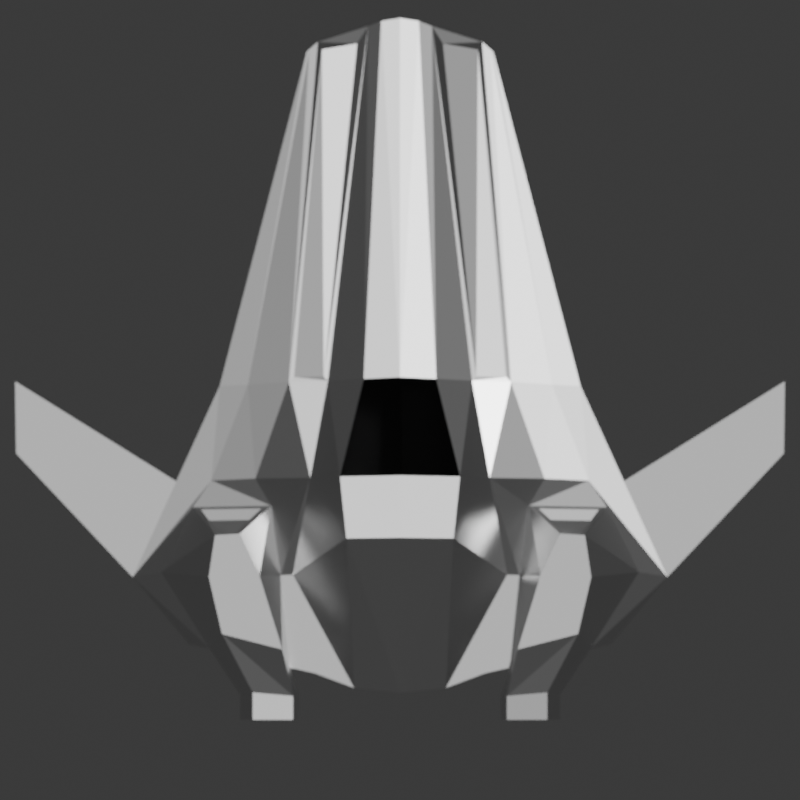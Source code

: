 # Source: fighter-ship.blend  (saved by Blender 5.0.118; exported with 4.5.12 LTS)
import bpy
from mathutils import Matrix  # noqa: F401  (used for matrix-valued properties, if any)

bpy.ops.wm.read_factory_settings(use_empty=True)
scene = bpy.context.scene
scene.name = 'Scene'

# ---- collections
col_collection = bpy.data.collections.new('Collection'); scene.collection.children.link(col_collection)

# ---- materials (node trees are filled in below, after node groups)
mat_ship_metal = bpy.data.materials.new('Ship Metal')
mat_ship_metal.alpha_threshold = 0.0
mat_ship_metal.use_backface_culling_lightprobe_volume = False
mat_ship_metal.roughness = 0.5
mat_ship_metal.line_color = (0.0, 0.0, 0.0, 1.0)
mat_cockpit_glass = bpy.data.materials.new('Cockpit Glass')

# ---- material node trees
mat_ship_metal.use_nodes = True; mat_ship_metal.node_tree.nodes.clear()
_N = mat_ship_metal.node_tree.nodes; _L = mat_ship_metal.node_tree.links
n0 = _N.new('ShaderNodeOutputMaterial'); n0.name = 'Material Output'; n0.location = (200, 100)
n1 = _N.new('ShaderNodeBsdfPrincipled'); n1.name = 'Principled BSDF'; n1.location = (-200, 100)
n1.inputs[1].default_value = 6.364
n1.inputs[2].default_value = 0.3091
n1.inputs[25].default_value = 0.5818
_L.new(n1.outputs[0], n0.inputs[0])
n0.is_active_output = True
mat_cockpit_glass.use_nodes = True; mat_cockpit_glass.node_tree.nodes.clear()
_N = mat_cockpit_glass.node_tree.nodes; _L = mat_cockpit_glass.node_tree.links
n0 = _N.new('ShaderNodeBsdfPrincipled'); n0.name = 'Principled BSDF'; n0.location = (-544, 229)
n0.inputs[0].default_value = (0.01041, 0.01041, 0.01041, 1.0)
n0.inputs[2].default_value = 0.0
n0.inputs[18].default_value = 1.0
n1 = _N.new('ShaderNodeOutputMaterial'); n1.name = 'Material Output'; n1.location = (-144, 229)
_L.new(n0.outputs[0], n1.inputs[0])
n1.is_active_output = True

# ---- world
world_world = bpy.data.worlds.new('World'); scene.world = world_world
world_world.use_nodes = True; world_world.node_tree.nodes.clear()
_N = world_world.node_tree.nodes; _L = world_world.node_tree.links
n0 = _N.new('ShaderNodeOutputWorld'); n0.name = 'World Output'; n0.location = (200, 100)
n1 = _N.new('ShaderNodeBackground'); n1.name = 'Background'; n1.location = (-200, 100)
n1.inputs[0].default_value = (0.05088, 0.05088, 0.05088, 1.0)
_L.new(n1.outputs[0], n0.inputs[0])
n0.is_active_output = True
world_world.color = (0.05088, 0.05088, 0.05088)
world_world.sun_shadow_jitter_overblur = 0.0

# ---- cameras
cam_camera_001 = bpy.data.cameras.new('Camera.001')
cam_camera_001.type = 'ORTHO'
cam_camera_001.clip_start = 0.3048
cam_camera_001.clip_end = 60.96
cam_camera_001.ortho_scale = 10.0
cam_camera_001.display_size = 0.0381
cam_camera_001.show_composition_center = True
cam_camera_001.dof.use_dof = True
cam_camera_001.dof.focus_distance = 26.74

# ---- lights
light_sun = bpy.data.lights.new('Sun', 'SUN')
light_sun.energy = 1.0

# ---- meshes
me_cube = bpy.data.meshes.new('Cube')
me_cube.from_pydata([(0.823, 8.011, 0.2064), (0.823, 8.011, 0.09844), (2.291, 0.6027, 0.3048), (2.291, 0.6027, 1.49e-08), (-0.3429, 8.431, 0.2064), (-0.3429, 8.431, 0.09844), (-0.3429, 0.0, 0.3048), (-0.3429, 0.0, 1.49e-08), (-0.3429, 1.489, -0.3626), (2.998, 1.447, 0.3048), (-0.3429, 1.938, 0.8979), (2.998, 1.447, 2.877e-08), (-0.3429, 3.945, 0.5564), (1.911, 3.833, 5.164e-08), (-0.3429, 3.945, -0.3626), (1.911, 3.833, 0.3048), (0.05419, 8.331, 0.06317), (0.7128, 0.2415, 0.3048), (0.7128, 0.2415, 1.49e-08), (0.1955, 8.112, 0.245), (0.9961, 1.472, -0.3626), (0.9961, 1.472, 0.3048), (0.6106, 3.955, 0.3954), (0.5602, 3.9, -0.3626), (-0.3429, 2.717, -0.3626), (2.454, 2.64, 0.3048), (-0.3429, 2.717, 0.8634), (2.454, 2.64, 4.02e-08), (0.7782, 2.686, 0.5594), (-0.1093, 8.394, 0.09844), (0.2325, 0.06104, 0.3048), (0.3266, 1.481, -0.3626), (0.1087, 3.923, -0.3626), (0.2325, 0.06104, 1.676e-08), (-0.1093, 8.394, 0.2064), (0.3266, 1.929, 0.8979), (0.1087, 3.923, 0.548), (0.4076, 2.702, 0.8634), (4.467, 3.89, 0.3048), (4.454, 2.992, 0.3048), (4.454, 2.992, 0.2193), (4.467, 3.89, 0.2193), (1.041, 0.3166, 1.49e-08), (0.6319, 8.038, 0.2779), (1.149, 1.467, 0.3048), (0.9835, 3.944, 0.3754), (0.6849, 8.132, 0.09844), (1.041, 0.3166, 0.3048), (1.412, 1.467, -0.3626), (0.8408, 3.886, -0.3626), (1.465, 2.677, 0.3783), (1.126, 2.677, -0.3626), (1.879, 0.5085, 1.49e-08), (0.7884, 8.042, 0.2064), (2.643, 1.507, 0.4262), (1.558, 3.851, 0.329), (2.017, 2.652, 0.329), (0.7884, 8.042, 0.09844), (2.046, 0.5617, 0.4262), (2.476, 1.454, 2.66e-08), (1.558, 3.851, 4.59e-08), (2.017, 2.652, 3.625e-08), (1.392, 2.302, 0.3942), (2.143, 2.289, 0.3759), (1.882, 0.7333, 0.8182), (1.129, 0.5414, 0.8182), (1.414, 1.46, 0.8182), (1.691, 2.017, 0.7624), (2.047, 1.447, 0.8182), (1.929, 2.001, 0.7617), (1.041, 0.3166, 0.3048), (1.041, 0.3166, 1.49e-08), (1.879, 0.5085, 1.49e-08), (2.046, 0.5617, 0.4262), (1.882, 0.7333, 0.8182), (1.656, -0.02336, 0.3731), (0.9172, -0.02336, 0.284), (1.032, -0.07442, 0.1366), (1.49, -0.01072, 0.1207), (1.498, 0.00116, 0.6893), (0.9939, -0.04219, 0.6733), (0.9744, -0.1938, 0.2971), (1.059, -0.2385, 0.1894), (1.462, -0.2385, 0.1752), (1.594, -0.2385, 0.3769), (1.465, -0.1754, 0.6345), (1.038, -0.2156, 0.6212), (0.9172, -0.3386, 0.284), (1.032, -0.3386, 0.1366), (1.49, -0.3386, 0.1207), (1.656, -0.3386, 0.3731), (1.498, -0.3386, 0.6893), (0.9939, -0.3386, 0.6733), (0.9744, -0.3386, 0.2971), (1.059, -0.3386, 0.1894), (1.462, -0.3386, 0.1752), (1.594, -0.3386, 0.3769), (1.465, -0.3386, 0.6345), (1.038, -0.3386, 0.6212), (1.269, 2.337, 0.3416), (2.247, 2.318, 0.3169), (1.657, 1.987, 0.8182), (1.969, 1.968, 0.8182), (1.392, 2.163, 0.3942), (2.143, 2.149, 0.3759), (1.691, 1.948, 0.7624), (1.929, 1.932, 0.7617), (0.9753, -0.1574, 0.2936), (1.06, -0.2021, 0.1858), (1.462, -0.2021, 0.1717), (1.595, -0.2021, 0.3733), (1.466, -0.139, 0.631), (1.039, -0.1793, 0.6176), (0.05419, 8.331, 0.1711), (0.6849, 8.132, 0.2064), (0.5602, 3.9, 0.3976), (1.045, 3.886, 0.3783), (-1.509, 8.011, 0.2064), (-1.509, 8.011, 0.09844), (-2.977, 0.6027, 0.3048), (-2.977, 0.6027, 1.49e-08), (-0.3429, 8.431, 0.2064), (-0.3429, 8.431, 0.09844), (-0.3429, 0.0, 0.3048), (-0.3429, 0.0, 1.49e-08), (-0.3429, 1.489, -0.3626), (-3.684, 1.447, 0.3048), (-0.3429, 1.938, 0.8979), (-3.684, 1.447, 2.877e-08), (-0.3429, 3.945, 0.5564), (-2.596, 3.833, 5.164e-08), (-0.3429, 3.945, -0.3626), (-2.596, 3.833, 0.3048), (-0.74, 8.331, 0.06317), (-1.399, 0.2415, 0.3048), (-1.399, 0.2415, 1.49e-08), (-0.8813, 8.112, 0.245), (-1.682, 1.472, -0.3626), (-1.682, 1.472, 0.3048), (-1.296, 3.955, 0.3954), (-1.246, 3.9, -0.3626), (-0.3429, 2.717, -0.3626), (-3.14, 2.64, 0.3048), (-0.3429, 2.717, 0.8634), (-3.14, 2.64, 4.02e-08), (-1.464, 2.686, 0.5594), (-0.5765, 8.394, 0.09844), (-0.9183, 0.06104, 0.3048), (-1.012, 1.481, -0.3626), (-0.7945, 3.923, -0.3626), (-0.9183, 0.06104, 1.676e-08), (-0.5765, 8.394, 0.2064), (-1.012, 1.929, 0.8979), (-0.7945, 3.923, 0.548), (-1.093, 2.702, 0.8634), (-5.153, 3.89, 0.3048), (-5.14, 2.992, 0.3048), (-5.14, 2.992, 0.2193), (-5.153, 3.89, 0.2193), (-1.726, 0.3166, 1.49e-08), (-1.318, 8.038, 0.2779), (-1.835, 1.467, 0.3048), (-1.669, 3.944, 0.3754), (-1.371, 8.132, 0.09844), (-1.726, 0.3166, 0.3048), (-2.098, 1.467, -0.3626), (-1.527, 3.886, -0.3626), (-2.151, 2.677, 0.3783), (-1.812, 2.677, -0.3626), (-2.565, 0.5085, 1.49e-08), (-1.474, 8.042, 0.2064), (-3.329, 1.507, 0.4262), (-2.244, 3.851, 0.329), (-2.703, 2.652, 0.329), (-1.474, 8.042, 0.09844), (-2.732, 0.5617, 0.4262), (-3.162, 1.454, 2.66e-08), (-2.244, 3.851, 4.59e-08), (-2.703, 2.652, 3.625e-08), (-2.078, 2.302, 0.3942), (-2.829, 2.289, 0.3759), (-2.567, 0.7333, 0.8182), (-1.815, 0.5414, 0.8182), (-2.1, 1.46, 0.8182), (-2.377, 2.017, 0.7624), (-2.733, 1.447, 0.8182), (-2.615, 2.001, 0.7617), (-1.726, 0.3166, 0.3048), (-1.726, 0.3166, 1.49e-08), (-2.565, 0.5085, 1.49e-08), (-2.732, 0.5617, 0.4262), (-2.567, 0.7333, 0.8182), (-2.342, -0.02336, 0.3731), (-1.603, -0.02336, 0.284), (-1.717, -0.07442, 0.1366), (-2.176, -0.01072, 0.1207), (-2.183, 0.00116, 0.6893), (-1.68, -0.04219, 0.6733), (-1.66, -0.1938, 0.2971), (-1.745, -0.2385, 0.1894), (-2.147, -0.2385, 0.1752), (-2.28, -0.2385, 0.3769), (-2.151, -0.1754, 0.6345), (-1.724, -0.2156, 0.6212), (-1.603, -0.3386, 0.284), (-1.717, -0.3386, 0.1366), (-2.176, -0.3386, 0.1207), (-2.342, -0.3386, 0.3731), (-2.183, -0.3386, 0.6893), (-1.68, -0.3386, 0.6733), (-1.66, -0.3386, 0.2971), (-1.745, -0.3386, 0.1894), (-2.147, -0.3386, 0.1752), (-2.28, -0.3386, 0.3769), (-2.151, -0.3386, 0.6345), (-1.724, -0.3386, 0.6212), (-1.955, 2.337, 0.3416), (-2.932, 2.318, 0.3169), (-2.343, 1.987, 0.8182), (-2.655, 1.968, 0.8182), (-2.078, 2.163, 0.3942), (-2.829, 2.149, 0.3759), (-2.377, 1.948, 0.7624), (-2.615, 1.932, 0.7617), (-1.661, -0.1574, 0.2936), (-1.746, -0.2021, 0.1858), (-2.148, -0.2021, 0.1717), (-2.281, -0.2021, 0.3733), (-2.152, -0.139, 0.631), (-1.725, -0.1793, 0.6176), (-0.74, 8.331, 0.1711), (-1.371, 8.132, 0.2064), (-1.246, 3.9, 0.3976), (-1.731, 3.886, 0.3783)], [], [(35, 10, 6, 30), (33, 30, 6, 7), (14, 12, 4, 5), (59, 11, 3, 52), (11, 9, 2, 3), (57, 53, 0, 1), (25, 9, 39, 38), (61, 27, 11, 59), (7, 6, 10, 8), (37, 26, 10, 35), (34, 4, 12, 36), (57, 1, 13, 60), (1, 0, 15, 13), (24, 26, 12, 14), (29, 16, 23, 32), (43, 19, 22, 45), (50, 28, 21, 44, 99), (29, 34, 113, 16), (31, 20, 18, 33), (42, 47, 17, 18), (44, 21, 17, 47), (116, 115, 28, 50), (8, 10, 26, 24), (36, 12, 26, 37), (60, 13, 27, 61), (13, 15, 25, 27), (115, 36, 37), (8, 31, 33, 7), (5, 4, 34, 29), (5, 29, 32, 14), (113, 34, 36, 115), (28, 37, 35, 21), (18, 17, 30, 33), (21, 35, 30, 17), (41, 38, 39, 40), (27, 25, 38, 41), (9, 11, 40, 39), (11, 27, 41, 40), (51, 48, 20, 31, 8, 24, 14, 32, 23, 49), (55, 116, 50, 56), (69, 63, 104, 106), (58, 54, 68, 64), (53, 114, 116, 55), (16, 46, 49, 23), (16, 113, 114, 46), (20, 48, 42, 18), (0, 53, 55, 15), (25, 56, 100, 54, 9), (3, 2, 58, 52), (9, 54, 58, 2), (15, 55, 56, 25), (49, 60, 61, 51), (46, 57, 60, 49), (51, 61, 59, 48), (46, 114, 53, 57), (48, 59, 52, 42), (56, 50, 99, 100), (68, 66, 65, 64), (102, 101, 66, 68), (54, 100, 102, 68), (99, 44, 66, 101), (44, 47, 65, 66), (72, 71, 70, 73), (70, 65, 74, 73), (73, 74, 79, 75), (72, 73, 75, 78), (70, 71, 77, 76), (65, 70, 76, 80), (74, 65, 80, 79), (71, 72, 78, 77), (77, 78, 89, 88), (83, 84, 110, 109), (75, 79, 91, 90), (78, 75, 90, 89), (76, 77, 88, 87), (80, 76, 87, 92), (79, 80, 92, 91), (94, 93, 87, 88), (95, 94, 88, 89), (96, 95, 89, 90), (98, 97, 91, 92), (97, 96, 90, 91), (93, 98, 92, 87), (82, 81, 93, 94), (83, 82, 94, 95), (84, 83, 95, 96), (86, 85, 97, 98), (85, 84, 96, 97), (81, 86, 98, 93), (62, 63, 100, 99), (69, 67, 101, 102), (67, 62, 99, 101), (63, 69, 102, 100), (104, 103, 105, 106), (67, 69, 106, 105), (62, 67, 105, 103), (63, 62, 103, 104), (110, 111, 112, 107, 108, 109), (81, 82, 108, 107), (86, 81, 107, 112), (85, 86, 112, 111), (82, 83, 109, 108), (84, 85, 111, 110), (22, 19, 113, 115), (19, 43, 114, 113), (45, 22, 115, 116), (43, 45, 116, 114), (28, 115, 37), (152, 127, 123, 147), (150, 147, 123, 124), (131, 129, 121, 122), (176, 128, 120, 169), (128, 126, 119, 120), (174, 170, 117, 118), (142, 126, 156, 155), (178, 144, 128, 176), (124, 123, 127, 125), (154, 143, 127, 152), (151, 121, 129, 153), (174, 118, 130, 177), (118, 117, 132, 130), (141, 143, 129, 131), (146, 133, 140, 149), (160, 136, 139, 162), (167, 145, 138, 161, 216), (146, 151, 230, 133), (148, 137, 135, 150), (159, 164, 134, 135), (161, 138, 134, 164), (233, 232, 145, 167), (125, 127, 143, 141), (153, 129, 143, 154), (177, 130, 144, 178), (130, 132, 142, 144), (232, 153, 154), (125, 148, 150, 124), (122, 121, 151, 146), (122, 146, 149, 131), (230, 151, 153, 232), (145, 154, 152, 138), (135, 134, 147, 150), (138, 152, 147, 134), (158, 155, 156, 157), (144, 142, 155, 158), (126, 128, 157, 156), (128, 144, 158, 157), (168, 165, 137, 148, 125, 141, 131, 149, 140, 166), (172, 233, 167, 173), (186, 180, 221, 223), (175, 171, 185, 181), (170, 231, 233, 172), (133, 163, 166, 140), (133, 230, 231, 163), (137, 165, 159, 135), (117, 170, 172, 132), (142, 173, 217, 171, 126), (120, 119, 175, 169), (126, 171, 175, 119), (132, 172, 173, 142), (166, 177, 178, 168), (163, 174, 177, 166), (168, 178, 176, 165), (163, 231, 170, 174), (165, 176, 169, 159), (173, 167, 216, 217), (185, 183, 182, 181), (219, 218, 183, 185), (171, 217, 219, 185), (216, 161, 183, 218), (161, 164, 182, 183), (189, 188, 187, 190), (187, 182, 191, 190), (190, 191, 196, 192), (189, 190, 192, 195), (187, 188, 194, 193), (182, 187, 193, 197), (191, 182, 197, 196), (188, 189, 195, 194), (194, 195, 206, 205), (200, 201, 227, 226), (192, 196, 208, 207), (195, 192, 207, 206), (193, 194, 205, 204), (197, 193, 204, 209), (196, 197, 209, 208), (211, 210, 204, 205), (212, 211, 205, 206), (213, 212, 206, 207), (215, 214, 208, 209), (214, 213, 207, 208), (210, 215, 209, 204), (199, 198, 210, 211), (200, 199, 211, 212), (201, 200, 212, 213), (203, 202, 214, 215), (202, 201, 213, 214), (198, 203, 215, 210), (179, 180, 217, 216), (186, 184, 218, 219), (184, 179, 216, 218), (180, 186, 219, 217), (221, 220, 222, 223), (184, 186, 223, 222), (179, 184, 222, 220), (180, 179, 220, 221), (227, 228, 229, 224, 225, 226), (198, 199, 225, 224), (203, 198, 224, 229), (202, 203, 229, 228), (199, 200, 226, 225), (201, 202, 228, 227), (139, 136, 230, 232), (136, 160, 231, 230), (162, 139, 232, 233), (160, 162, 233, 231), (145, 232, 154)])
me_cube.polygons.foreach_set('material_index', [0, 0, 0, 0, 0, 0, 0, 0, 0, 0, 0, 0, 0, 0, 0, 0, 0, 0, 0, 0, 0, 0, 0, 1, 0, 0, 0, 0, 0, 0, 0, 0, 0, 0, 0, 0, 0, 0, 0, 0, 0, 0, 0, 0, 0, 0, 0, 0, 0, 0, 0, 0, 0, 0, 0, 0, 0, 0, 0, 0, 0, 0, 0, 0, 0, 0, 0, 0, 0, 0, 0, 0, 0, 0, 0, 0, 0, 0, 0, 0, 0, 0, 0, 0, 0, 0, 0, 0, 0, 0, 0, 0, 0, 0, 0, 0, 0, 0, 0, 0, 0, 0, 0, 0, 0, 0, 0, 0, 0, 0, 0, 0, 0, 0, 0, 0, 0, 0, 0, 0, 0, 0, 0, 0, 0, 0, 0, 0, 0, 0, 0, 1, 0, 0, 0, 0, 0, 0, 0, 0, 0, 0, 0, 0, 0, 0, 0, 0, 0, 0, 0, 0, 0, 0, 0, 0, 0, 0, 0, 0, 0, 0, 0, 0, 0, 0, 0, 0, 0, 0, 0, 0, 0, 0, 0, 0, 0, 0, 0, 0, 0, 0, 0, 0, 0, 0, 0, 0, 0, 0, 0, 0, 0, 0, 0, 0, 0, 0, 0, 0, 0, 0, 0, 0, 0, 0, 0, 0, 0, 0, 0, 0, 0, 0, 0, 0])
_uv = me_cube.uv_layers.new(name='UVMap')
_uv.uv.foreach_set('vector', [0.8249, 0.6918, 0.875, 0.6918, 0.875, 0.75, 0.8249, 0.75, 0.375, 0.9499, 0.625, 0.9499, 0.625, 1.0, 0.375, 1.0, 0.375, 0.1541, 0.625, 0.1541, 0.625, 0.25, 0.375, 0.25, 0.3359, 0.6918, 0.375, 0.6918, 0.375, 0.75, 0.3359, 0.75, 0.375, 0.6918, 0.625, 0.6918, 0.625, 0.75, 0.375, 0.75, 0.375, 0.4609, 0.625, 0.4609, 0.625, 0.5, 0.375, 0.5, 0.625, 0.6439, 0.625, 0.6918, 0.625, 0.6918, 0.625, 0.6439, 0.3359, 0.6439, 0.375, 0.6439, 0.375, 0.6918, 0.3359, 0.6918, 0.375, 0.0, 0.625, 0.0, 0.625, 0.05817, 0.375, 0.05817, 0.8249, 0.6439, 0.875, 0.6439, 0.875, 0.6918, 0.8249, 0.6918, 0.8249, 0.5, 0.875, 0.5, 0.875, 0.5959, 0.8249, 0.5959, 0.3359, 0.5, 0.375, 0.5, 0.375, 0.5959, 0.3359, 0.5959, 0.375, 0.5, 0.625, 0.5, 0.625, 0.5959, 0.375, 0.5959, 0.375, 0.1061, 0.625, 0.1061, 0.625, 0.1541, 0.375, 0.1541, 0.1751, 0.5, 0.2252, 0.5, 0.2252, 0.5959, 0.1751, 0.5959, 0.7466, 0.5014, 0.7719, 0.5013, 0.7712, 0.5947, 0.7473, 0.5947, 0.7437, 0.6439, 0.7748, 0.6439, 0.7748, 0.6918, 0.7437, 0.6918, 0.7437, 0.6679, 0.375, 0.3001, 0.625, 0.3001, 0.625, 0.3502, 0.375, 0.3502, 0.1751, 0.6918, 0.2252, 0.6918, 0.2252, 0.75, 0.1751, 0.75, 0.375, 0.8687, 0.625, 0.8687, 0.625, 0.8998, 0.375, 0.8998, 0.7437, 0.6918, 0.7748, 0.6918, 0.7748, 0.75, 0.7437, 0.75, 0.7437, 0.5959, 0.7748, 0.5959, 0.7748, 0.6439, 0.7437, 0.6439, 0.375, 0.05817, 0.625, 0.05817, 0.625, 0.1061, 0.375, 0.1061, 0.8249, 0.5959, 0.875, 0.5959, 0.875, 0.6439, 0.8249, 0.6439, 0.3359, 0.5959, 0.375, 0.5959, 0.375, 0.6439, 0.3359, 0.6439, 0.375, 0.5959, 0.625, 0.5959, 0.625, 0.6439, 0.375, 0.6439, 0.7748, 0.5959, 0.8249, 0.5959, 0.8249, 0.6439, 0.125, 0.6918, 0.1751, 0.6918, 0.1751, 0.75, 0.125, 0.75, 0.375, 0.25, 0.625, 0.25, 0.625, 0.3001, 0.375, 0.3001, 0.125, 0.5, 0.1751, 0.5, 0.1751, 0.5959, 0.125, 0.5959, 0.7748, 0.5, 0.8249, 0.5, 0.8249, 0.5959, 0.7748, 0.5959, 0.7748, 0.6439, 0.8249, 0.6439, 0.8249, 0.6918, 0.7748, 0.6918, 0.375, 0.8998, 0.625, 0.8998, 0.625, 0.9499, 0.375, 0.9499, 0.7748, 0.6918, 0.8249, 0.6918, 0.8249, 0.75, 0.7748, 0.75, 0.375, 0.6439, 0.625, 0.6439, 0.625, 0.6918, 0.375, 0.6918, 0.375, 0.6439, 0.625, 0.6439, 0.625, 0.6439, 0.375, 0.6439, 0.625, 0.6918, 0.375, 0.6918, 0.375, 0.6918, 0.625, 0.6918, 0.375, 0.6918, 0.375, 0.6439, 0.375, 0.6439, 0.375, 0.6918, 0.2563, 0.6439, 0.2563, 0.6918, 0.2252, 0.6918, 0.1751, 0.6918, 0.125, 0.6918, 0.125, 0.6439, 0.125, 0.5959, 0.1751, 0.5959, 0.2252, 0.5959, 0.2563, 0.5959, 0.6641, 0.5959, 0.7437, 0.5959, 0.7437, 0.6439, 0.6641, 0.6439, 0.6768, 0.6679, 0.6708, 0.6679, 0.6708, 0.6679, 0.6768, 0.6679, 0.6641, 0.75, 0.6641, 0.6918, 0.6641, 0.6918, 0.6641, 0.75, 0.6641, 0.5, 0.7437, 0.5, 0.7437, 0.5959, 0.6641, 0.5959, 0.2252, 0.5, 0.2563, 0.5, 0.2563, 0.5959, 0.2252, 0.5959, 0.375, 0.3502, 0.625, 0.3502, 0.625, 0.3813, 0.375, 0.3813, 0.2252, 0.6918, 0.2563, 0.6918, 0.2563, 0.75, 0.2252, 0.75, 0.625, 0.5, 0.6641, 0.5, 0.6641, 0.5959, 0.625, 0.5959, 0.625, 0.6439, 0.6641, 0.6439, 0.6641, 0.6679, 0.6641, 0.6918, 0.625, 0.6918, 0.375, 0.75, 0.625, 0.75, 0.625, 0.7891, 0.375, 0.7891, 0.625, 0.6918, 0.6641, 0.6918, 0.6641, 0.75, 0.625, 0.75, 0.625, 0.5959, 0.6641, 0.5959, 0.6641, 0.6439, 0.625, 0.6439, 0.2563, 0.5959, 0.3359, 0.5959, 0.3359, 0.6439, 0.2563, 0.6439, 0.2563, 0.5, 0.3359, 0.5, 0.3359, 0.5959, 0.2563, 0.5959, 0.2563, 0.6439, 0.3359, 0.6439, 0.3359, 0.6918, 0.2563, 0.6918, 0.375, 0.3813, 0.625, 0.3813, 0.625, 0.4609, 0.375, 0.4609, 0.2563, 0.6918, 0.3359, 0.6918, 0.3359, 0.75, 0.2563, 0.75, 0.6641, 0.6439, 0.7437, 0.6439, 0.7437, 0.6679, 0.6641, 0.6679, 0.6641, 0.6918, 0.7437, 0.6918, 0.7437, 0.75, 0.6641, 0.75, 0.6641, 0.6679, 0.7437, 0.6679, 0.7437, 0.6918, 0.6641, 0.6918, 0.6641, 0.6918, 0.6641, 0.6679, 0.6641, 0.6679, 0.6641, 0.6918, 0.7437, 0.6679, 0.7437, 0.6918, 0.7437, 0.6918, 0.7437, 0.6679, 0.7437, 0.6918, 0.7437, 0.75, 0.7437, 0.75, 0.7437, 0.6918, 0.375, 0.7891, 0.375, 0.8687, 0.625, 0.8687, 0.625, 0.7891, 0.625, 0.8687, 0.625, 0.8687, 0.625, 0.7891, 0.625, 0.7891, 0.625, 0.7891, 0.625, 0.7891, 0.625, 0.7891, 0.625, 0.7891, 0.375, 0.7891, 0.625, 0.7891, 0.625, 0.7891, 0.375, 0.7891, 0.625, 0.8687, 0.375, 0.8687, 0.375, 0.8687, 0.625, 0.8687, 0.625, 0.8687, 0.625, 0.8687, 0.625, 0.8687, 0.625, 0.8687, 0.625, 0.7891, 0.625, 0.8687, 0.625, 0.8687, 0.625, 0.7891, 0.375, 0.8687, 0.375, 0.7891, 0.375, 0.7891, 0.375, 0.8687, 0.375, 0.8687, 0.375, 0.7891, 0.375, 0.7891, 0.375, 0.8687, 0.4159, 0.7966, 0.5943, 0.7925, 0.5943, 0.7925, 0.4159, 0.7966, 0.625, 0.7891, 0.625, 0.7891, 0.625, 0.7891, 0.625, 0.7891, 0.375, 0.7891, 0.625, 0.7891, 0.625, 0.7891, 0.375, 0.7891, 0.625, 0.8687, 0.375, 0.8687, 0.375, 0.8687, 0.625, 0.8687, 0.625, 0.8687, 0.625, 0.8687, 0.625, 0.8687, 0.625, 0.8687, 0.625, 0.7891, 0.625, 0.8687, 0.625, 0.8687, 0.625, 0.7891, 0.4301, 0.8611, 0.5797, 0.8644, 0.625, 0.8687, 0.375, 0.8687, 0.4159, 0.7966, 0.4301, 0.8611, 0.375, 0.8687, 0.375, 0.7891, 0.5943, 0.7925, 0.4159, 0.7966, 0.375, 0.7891, 0.625, 0.7891, 0.6169, 0.8611, 0.6161, 0.7964, 0.625, 0.7891, 0.625, 0.8687, 0.6161, 0.7964, 0.5943, 0.7925, 0.625, 0.7891, 0.625, 0.7891, 0.5797, 0.8644, 0.6169, 0.8611, 0.625, 0.8687, 0.625, 0.8687, 0.4301, 0.8611, 0.5797, 0.8644, 0.5797, 0.8644, 0.4301, 0.8611, 0.4159, 0.7966, 0.4301, 0.8611, 0.4301, 0.8611, 0.4159, 0.7966, 0.5943, 0.7925, 0.4159, 0.7966, 0.4159, 0.7966, 0.5943, 0.7925, 0.6169, 0.8611, 0.6161, 0.7964, 0.6161, 0.7964, 0.6169, 0.8611, 0.6161, 0.7964, 0.5943, 0.7925, 0.5943, 0.7925, 0.6161, 0.7964, 0.5797, 0.8644, 0.6169, 0.8611, 0.6169, 0.8611, 0.5797, 0.8644, 0.7366, 0.6679, 0.6708, 0.6679, 0.6641, 0.6679, 0.7437, 0.6679, 0.6768, 0.6679, 0.7304, 0.6679, 0.7437, 0.6679, 0.6641, 0.6679, 0.7304, 0.6679, 0.7366, 0.6679, 0.7437, 0.6679, 0.7437, 0.6679, 0.6708, 0.6679, 0.6768, 0.6679, 0.6641, 0.6679, 0.6641, 0.6679, 0.6708, 0.6679, 0.7366, 0.6679, 0.7304, 0.6679, 0.6768, 0.6679, 0.7304, 0.6679, 0.6768, 0.6679, 0.6768, 0.6679, 0.7304, 0.6679, 0.7366, 0.6679, 0.7304, 0.6679, 0.7304, 0.6679, 0.7366, 0.6679, 0.6708, 0.6679, 0.7366, 0.6679, 0.7366, 0.6679, 0.6708, 0.6679, 0.5943, 0.7925, 0.6161, 0.7964, 0.6169, 0.8611, 0.5797, 0.8644, 0.4301, 0.8611, 0.4159, 0.7966, 0.5797, 0.8644, 0.4301, 0.8611, 0.4301, 0.8611, 0.5797, 0.8644, 0.6169, 0.8611, 0.5797, 0.8644, 0.5797, 0.8644, 0.6169, 0.8611, 0.6161, 0.7964, 0.6169, 0.8611, 0.6169, 0.8611, 0.6161, 0.7964, 0.4301, 0.8611, 0.4159, 0.7966, 0.4159, 0.7966, 0.4301, 0.8611, 0.5943, 0.7925, 0.6161, 0.7964, 0.6161, 0.7964, 0.5943, 0.7925, 0.7712, 0.5947, 0.7719, 0.5013, 0.7748, 0.5, 0.7748, 0.5959, 0.7719, 0.5013, 0.7466, 0.5014, 0.7437, 0.5, 0.7748, 0.5, 0.7473, 0.5947, 0.7712, 0.5947, 0.7748, 0.5959, 0.7437, 0.5959, 0.7466, 0.5014, 0.7473, 0.5947, 0.7437, 0.5959, 0.7437, 0.5, 0.7748, 0.6439, 0.7748, 0.5959, 0.8249, 0.6439, 0.8249, 0.6918, 0.875, 0.6918, 0.875, 0.75, 0.8249, 0.75, 0.375, 0.9499, 0.625, 0.9499, 0.625, 1.0, 0.375, 1.0, 0.375, 0.1541, 0.625, 0.1541, 0.625, 0.25, 0.375, 0.25, 0.3359, 0.6918, 0.375, 0.6918, 0.375, 0.75, 0.3359, 0.75, 0.375, 0.6918, 0.625, 0.6918, 0.625, 0.75, 0.375, 0.75, 0.375, 0.4609, 0.625, 0.4609, 0.625, 0.5, 0.375, 0.5, 0.625, 0.6439, 0.625, 0.6918, 0.625, 0.6918, 0.625, 0.6439, 0.3359, 0.6439, 0.375, 0.6439, 0.375, 0.6918, 0.3359, 0.6918, 0.375, 0.0, 0.625, 0.0, 0.625, 0.05817, 0.375, 0.05817, 0.8249, 0.6439, 0.875, 0.6439, 0.875, 0.6918, 0.8249, 0.6918, 0.8249, 0.5, 0.875, 0.5, 0.875, 0.5959, 0.8249, 0.5959, 0.3359, 0.5, 0.375, 0.5, 0.375, 0.5959, 0.3359, 0.5959, 0.375, 0.5, 0.625, 0.5, 0.625, 0.5959, 0.375, 0.5959, 0.375, 0.1061, 0.625, 0.1061, 0.625, 0.1541, 0.375, 0.1541, 0.1751, 0.5, 0.2252, 0.5, 0.2252, 0.5959, 0.1751, 0.5959, 0.7466, 0.5014, 0.7719, 0.5013, 0.7712, 0.5947, 0.7473, 0.5947, 0.7437, 0.6439, 0.7748, 0.6439, 0.7748, 0.6918, 0.7437, 0.6918, 0.7437, 0.6679, 0.375, 0.3001, 0.625, 0.3001, 0.625, 0.3502, 0.375, 0.3502, 0.1751, 0.6918, 0.2252, 0.6918, 0.2252, 0.75, 0.1751, 0.75, 0.375, 0.8687, 0.625, 0.8687, 0.625, 0.8998, 0.375, 0.8998, 0.7437, 0.6918, 0.7748, 0.6918, 0.7748, 0.75, 0.7437, 0.75, 0.7437, 0.5959, 0.7748, 0.5959, 0.7748, 0.6439, 0.7437, 0.6439, 0.375, 0.05817, 0.625, 0.05817, 0.625, 0.1061, 0.375, 0.1061, 0.8249, 0.5959, 0.875, 0.5959, 0.875, 0.6439, 0.8249, 0.6439, 0.3359, 0.5959, 0.375, 0.5959, 0.375, 0.6439, 0.3359, 0.6439, 0.375, 0.5959, 0.625, 0.5959, 0.625, 0.6439, 0.375, 0.6439, 0.7748, 0.5959, 0.8249, 0.5959, 0.8249, 0.6439, 0.125, 0.6918, 0.1751, 0.6918, 0.1751, 0.75, 0.125, 0.75, 0.375, 0.25, 0.625, 0.25, 0.625, 0.3001, 0.375, 0.3001, 0.125, 0.5, 0.1751, 0.5, 0.1751, 0.5959, 0.125, 0.5959, 0.7748, 0.5, 0.8249, 0.5, 0.8249, 0.5959, 0.7748, 0.5959, 0.7748, 0.6439, 0.8249, 0.6439, 0.8249, 0.6918, 0.7748, 0.6918, 0.375, 0.8998, 0.625, 0.8998, 0.625, 0.9499, 0.375, 0.9499, 0.7748, 0.6918, 0.8249, 0.6918, 0.8249, 0.75, 0.7748, 0.75, 0.375, 0.6439, 0.625, 0.6439, 0.625, 0.6918, 0.375, 0.6918, 0.375, 0.6439, 0.625, 0.6439, 0.625, 0.6439, 0.375, 0.6439, 0.625, 0.6918, 0.375, 0.6918, 0.375, 0.6918, 0.625, 0.6918, 0.375, 0.6918, 0.375, 0.6439, 0.375, 0.6439, 0.375, 0.6918, 0.2563, 0.6439, 0.2563, 0.6918, 0.2252, 0.6918, 0.1751, 0.6918, 0.125, 0.6918, 0.125, 0.6439, 0.125, 0.5959, 0.1751, 0.5959, 0.2252, 0.5959, 0.2563, 0.5959, 0.6641, 0.5959, 0.7437, 0.5959, 0.7437, 0.6439, 0.6641, 0.6439, 0.6768, 0.6679, 0.6708, 0.6679, 0.6708, 0.6679, 0.6768, 0.6679, 0.6641, 0.75, 0.6641, 0.6918, 0.6641, 0.6918, 0.6641, 0.75, 0.6641, 0.5, 0.7437, 0.5, 0.7437, 0.5959, 0.6641, 0.5959, 0.2252, 0.5, 0.2563, 0.5, 0.2563, 0.5959, 0.2252, 0.5959, 0.375, 0.3502, 0.625, 0.3502, 0.625, 0.3813, 0.375, 0.3813, 0.2252, 0.6918, 0.2563, 0.6918, 0.2563, 0.75, 0.2252, 0.75, 0.625, 0.5, 0.6641, 0.5, 0.6641, 0.5959, 0.625, 0.5959, 0.625, 0.6439, 0.6641, 0.6439, 0.6641, 0.6679, 0.6641, 0.6918, 0.625, 0.6918, 0.375, 0.75, 0.625, 0.75, 0.625, 0.7891, 0.375, 0.7891, 0.625, 0.6918, 0.6641, 0.6918, 0.6641, 0.75, 0.625, 0.75, 0.625, 0.5959, 0.6641, 0.5959, 0.6641, 0.6439, 0.625, 0.6439, 0.2563, 0.5959, 0.3359, 0.5959, 0.3359, 0.6439, 0.2563, 0.6439, 0.2563, 0.5, 0.3359, 0.5, 0.3359, 0.5959, 0.2563, 0.5959, 0.2563, 0.6439, 0.3359, 0.6439, 0.3359, 0.6918, 0.2563, 0.6918, 0.375, 0.3813, 0.625, 0.3813, 0.625, 0.4609, 0.375, 0.4609, 0.2563, 0.6918, 0.3359, 0.6918, 0.3359, 0.75, 0.2563, 0.75, 0.6641, 0.6439, 0.7437, 0.6439, 0.7437, 0.6679, 0.6641, 0.6679, 0.6641, 0.6918, 0.7437, 0.6918, 0.7437, 0.75, 0.6641, 0.75, 0.6641, 0.6679, 0.7437, 0.6679, 0.7437, 0.6918, 0.6641, 0.6918, 0.6641, 0.6918, 0.6641, 0.6679, 0.6641, 0.6679, 0.6641, 0.6918, 0.7437, 0.6679, 0.7437, 0.6918, 0.7437, 0.6918, 0.7437, 0.6679, 0.7437, 0.6918, 0.7437, 0.75, 0.7437, 0.75, 0.7437, 0.6918, 0.375, 0.7891, 0.375, 0.8687, 0.625, 0.8687, 0.625, 0.7891, 0.625, 0.8687, 0.625, 0.8687, 0.625, 0.7891, 0.625, 0.7891, 0.625, 0.7891, 0.625, 0.7891, 0.625, 0.7891, 0.625, 0.7891, 0.375, 0.7891, 0.625, 0.7891, 0.625, 0.7891, 0.375, 0.7891, 0.625, 0.8687, 0.375, 0.8687, 0.375, 0.8687, 0.625, 0.8687, 0.625, 0.8687, 0.625, 0.8687, 0.625, 0.8687, 0.625, 0.8687, 0.625, 0.7891, 0.625, 0.8687, 0.625, 0.8687, 0.625, 0.7891, 0.375, 0.8687, 0.375, 0.7891, 0.375, 0.7891, 0.375, 0.8687, 0.375, 0.8687, 0.375, 0.7891, 0.375, 0.7891, 0.375, 0.8687, 0.4159, 0.7966, 0.5943, 0.7925, 0.5943, 0.7925, 0.4159, 0.7966, 0.625, 0.7891, 0.625, 0.7891, 0.625, 0.7891, 0.625, 0.7891, 0.375, 0.7891, 0.625, 0.7891, 0.625, 0.7891, 0.375, 0.7891, 0.625, 0.8687, 0.375, 0.8687, 0.375, 0.8687, 0.625, 0.8687, 0.625, 0.8687, 0.625, 0.8687, 0.625, 0.8687, 0.625, 0.8687, 0.625, 0.7891, 0.625, 0.8687, 0.625, 0.8687, 0.625, 0.7891, 0.4301, 0.8611, 0.5797, 0.8644, 0.625, 0.8687, 0.375, 0.8687, 0.4159, 0.7966, 0.4301, 0.8611, 0.375, 0.8687, 0.375, 0.7891, 0.5943, 0.7925, 0.4159, 0.7966, 0.375, 0.7891, 0.625, 0.7891, 0.6169, 0.8611, 0.6161, 0.7964, 0.625, 0.7891, 0.625, 0.8687, 0.6161, 0.7964, 0.5943, 0.7925, 0.625, 0.7891, 0.625, 0.7891, 0.5797, 0.8644, 0.6169, 0.8611, 0.625, 0.8687, 0.625, 0.8687, 0.4301, 0.8611, 0.5797, 0.8644, 0.5797, 0.8644, 0.4301, 0.8611, 0.4159, 0.7966, 0.4301, 0.8611, 0.4301, 0.8611, 0.4159, 0.7966, 0.5943, 0.7925, 0.4159, 0.7966, 0.4159, 0.7966, 0.5943, 0.7925, 0.6169, 0.8611, 0.6161, 0.7964, 0.6161, 0.7964, 0.6169, 0.8611, 0.6161, 0.7964, 0.5943, 0.7925, 0.5943, 0.7925, 0.6161, 0.7964, 0.5797, 0.8644, 0.6169, 0.8611, 0.6169, 0.8611, 0.5797, 0.8644, 0.7366, 0.6679, 0.6708, 0.6679, 0.6641, 0.6679, 0.7437, 0.6679, 0.6768, 0.6679, 0.7304, 0.6679, 0.7437, 0.6679, 0.6641, 0.6679, 0.7304, 0.6679, 0.7366, 0.6679, 0.7437, 0.6679, 0.7437, 0.6679, 0.6708, 0.6679, 0.6768, 0.6679, 0.6641, 0.6679, 0.6641, 0.6679, 0.6708, 0.6679, 0.7366, 0.6679, 0.7304, 0.6679, 0.6768, 0.6679, 0.7304, 0.6679, 0.6768, 0.6679, 0.6768, 0.6679, 0.7304, 0.6679, 0.7366, 0.6679, 0.7304, 0.6679, 0.7304, 0.6679, 0.7366, 0.6679, 0.6708, 0.6679, 0.7366, 0.6679, 0.7366, 0.6679, 0.6708, 0.6679, 0.5943, 0.7925, 0.6161, 0.7964, 0.6169, 0.8611, 0.5797, 0.8644, 0.4301, 0.8611, 0.4159, 0.7966, 0.5797, 0.8644, 0.4301, 0.8611, 0.4301, 0.8611, 0.5797, 0.8644, 0.6169, 0.8611, 0.5797, 0.8644, 0.5797, 0.8644, 0.6169, 0.8611, 0.6161, 0.7964, 0.6169, 0.8611, 0.6169, 0.8611, 0.6161, 0.7964, 0.4301, 0.8611, 0.4159, 0.7966, 0.4159, 0.7966, 0.4301, 0.8611, 0.5943, 0.7925, 0.6161, 0.7964, 0.6161, 0.7964, 0.5943, 0.7925, 0.7712, 0.5947, 0.7719, 0.5013, 0.7748, 0.5, 0.7748, 0.5959, 0.7719, 0.5013, 0.7466, 0.5014, 0.7437, 0.5, 0.7748, 0.5, 0.7473, 0.5947, 0.7712, 0.5947, 0.7748, 0.5959, 0.7437, 0.5959, 0.7466, 0.5014, 0.7473, 0.5947, 0.7437, 0.5959, 0.7437, 0.5, 0.7748, 0.6439, 0.7748, 0.5959, 0.8249, 0.6439])
me_cube.materials.append(mat_ship_metal)
me_cube.materials.append(mat_cockpit_glass)
me_cube.update()

# ---- objects
ob_fighter_ship = bpy.data.objects.new('Fighter Ship', me_cube)
ob_sun = bpy.data.objects.new('Sun', light_sun)
ob_camera = bpy.data.objects.new('Camera', cam_camera_001)

# ---- transforms, parenting, visibility, modifiers, constraints
ob_fighter_ship.location = (0.3429, 0.0, 0.0)
ob_fighter_ship.lock_rotations_4d = False
ob_fighter_ship.empty_display_type = 'ARROWS'
ob_fighter_ship.lineart.crease_threshold = 0.0
ob_sun.location = (-0.321, 4.024, 19.08)
ob_sun.rotation_euler = (0.2618, 0.1745, -4.278)
ob_sun.scale = (5.0, 5.0, 5.0)
ob_camera.location = (0.0, 3.658, 30.48)

# ---- collection membership
col_collection.objects.link(ob_fighter_ship)
col_collection.objects.link(ob_sun)
col_collection.objects.link(ob_camera)

# ---- scene / render settings (as saved in the file)
scene.camera = ob_camera
scene.frame_start = 1; scene.frame_end = 250; scene.frame_set(1)
scene.render.engine = 'BLENDER_EEVEE_NEXT'
scene.render.resolution_x = 256
scene.render.resolution_y = 256
scene.render.film_transparent = True
scene.render.bake_bias = 0.0
scene.render.bake_samples = 0
scene.cycles.sampling_pattern = 'TABULATED_SOBOL'
scene.eevee.use_volume_custom_range = False
scene.eevee.motion_blur_max = 50
scene.eevee.motion_blur_steps = 15
scene.eevee.ray_tracing_options.screen_trace_thickness = 1.648
scene.eevee.ray_tracing_options.screen_trace_quality = 0.7571
scene.eevee.use_raytracing = True
bpy.context.view_layer.update()
